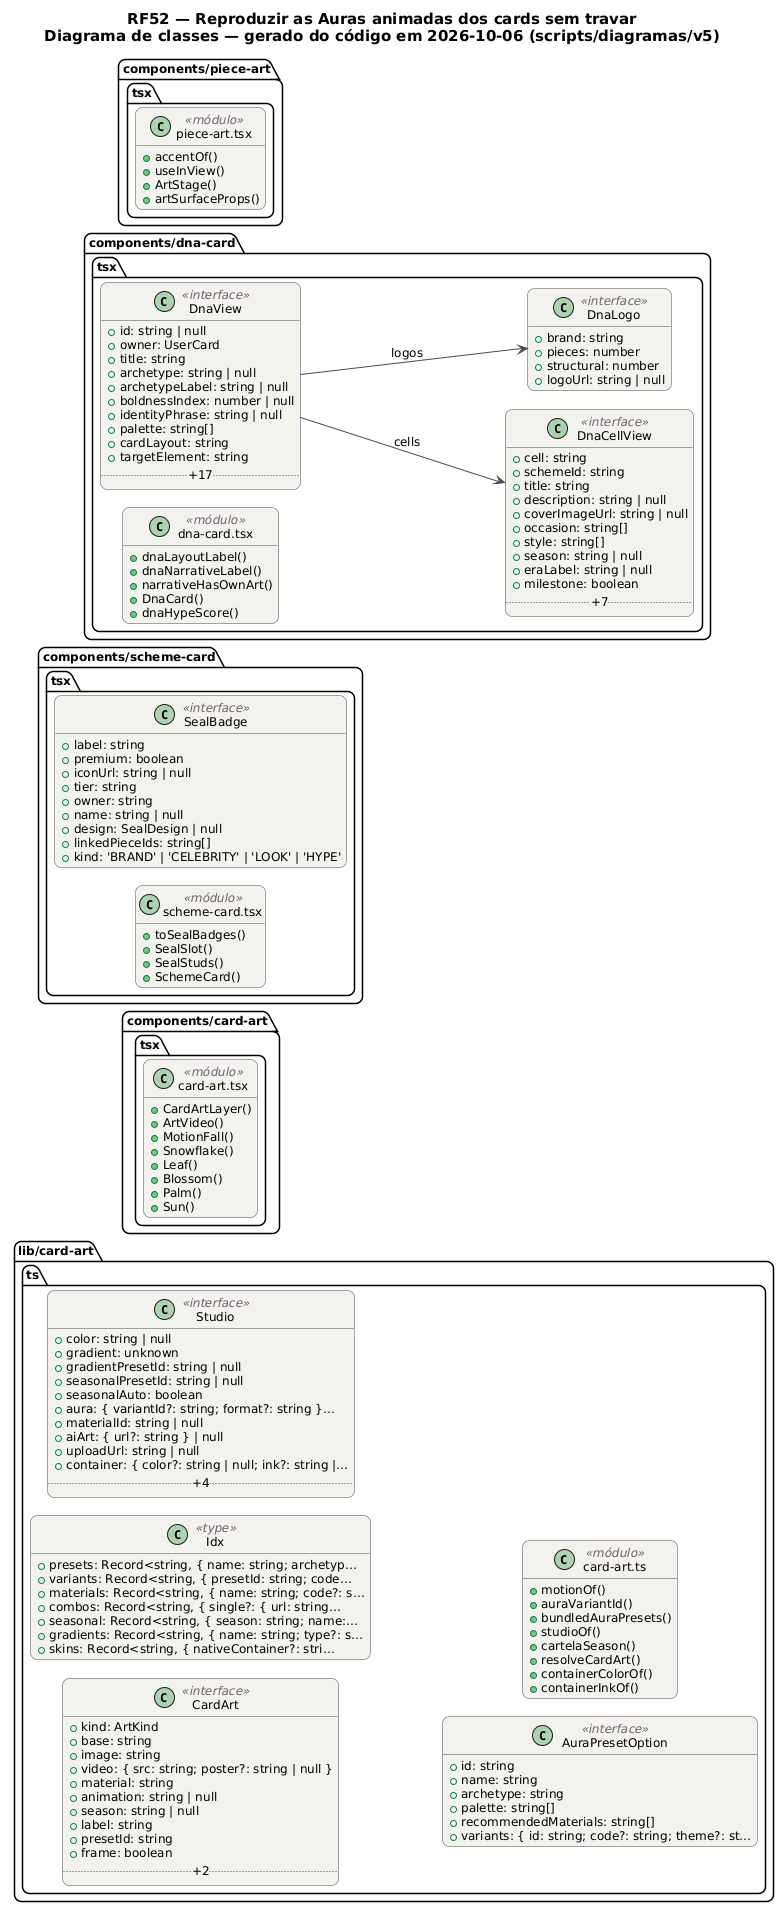

The diagram above was rendered by PlantUML. Its source (embedded in the PNG):
@startuml RF52_Classes
!pragma layout smetana
skinparam backgroundColor #FFFFFF
skinparam shadowing false
skinparam defaultFontName "DejaVu Sans"
skinparam defaultFontSize 12
skinparam titleFontSize 15
skinparam roundcorner 14
skinparam ArrowColor #52606D
skinparam note {
  BackgroundColor #FFFDEB
  BorderColor #D8CE78
  FontColor #554F24
}
skinparam class {
  BackgroundColor #F4F2EF
  BorderColor #4A4852
  ArrowColor #4A4852
  StereotypeFontColor #6B6470
}
hide empty members
left to right direction
title RF52 — Reproduzir as Auras animadas dos cards sem travar\nDiagrama de classes — gerado do código em 2026-10-06 (scripts/diagramas/v5)

package "lib/card-art.ts" {
  class CardArt as "CardArt" <<interface>> {
    +kind: ArtKind
    +base: string
    +image: string
    +video: { src: string; poster?: string | null }
    +material: string
    +animation: string | null
    +season: string | null
    +label: string
    +presetId: string
    +frame: boolean
    .. +2 ..
  }
  class Idx as "Idx" <<type>> {
    +presets: Record<string, { name: string; archetyp…
    +variants: Record<string, { presetId: string; code…
    +materials: Record<string, { name: string; code?: s…
    +combos: Record<string, { single?: { url: string…
    +seasonal: Record<string, { season: string; name:…
    +gradients: Record<string, { name: string; type?: s…
    +skins: Record<string, { nativeContainer?: stri…
  }
  class Studio as "Studio" <<interface>> {
    +color: string | null
    +gradient: unknown
    +gradientPresetId: string | null
    +seasonalPresetId: string | null
    +seasonalAuto: boolean
    +aura: { variantId?: string; format?: string }…
    +materialId: string | null
    +aiArt: { url?: string } | null
    +uploadUrl: string | null
    +container: { color?: string | null; ink?: string |…
    .. +4 ..
  }
  class AuraPresetOption as "AuraPresetOption" <<interface>> {
    +id: string
    +name: string
    +archetype: string
    +palette: string[]
    +recommendedMaterials: string[]
    +variants: { id: string; code?: string; theme?: st…
  }
  class mod_card_art_ts as "card-art.ts" <<módulo>> {
    +motionOf()
    +auraVariantId()
    +bundledAuraPresets()
    +studioOf()
    +cartelaSeason()
    +resolveCardArt()
    +containerColorOf()
    +containerInkOf()
  }
}
package "components/card-art.tsx" {
  class mod_card_art_tsx as "card-art.tsx" <<módulo>> {
    +CardArtLayer()
    +ArtVideo()
    +MotionFall()
    +Snowflake()
    +Leaf()
    +Blossom()
    +Palm()
    +Sun()
  }
}
package "components/scheme-card.tsx" {
  class SealBadge as "SealBadge" <<interface>> {
    +label: string
    +premium: boolean
    +iconUrl: string | null
    +tier: string
    +owner: string
    +name: string | null
    +design: SealDesign | null
    +linkedPieceIds: string[]
    +kind: 'BRAND' | 'CELEBRITY' | 'LOOK' | 'HYPE'
  }
  class mod_scheme_card_tsx as "scheme-card.tsx" <<módulo>> {
    +toSealBadges()
    +SealSlot()
    +SealStuds()
    +SchemeCard()
  }
}
package "components/dna-card.tsx" {
  class DnaView as "DnaView" <<interface>> {
    +id: string | null
    +owner: UserCard
    +title: string
    +archetype: string | null
    +archetypeLabel: string | null
    +boldnessIndex: number | null
    +identityPhrase: string | null
    +palette: string[]
    +cardLayout: string
    +targetElement: string
    .. +17 ..
  }
  class DnaCellView as "DnaCellView" <<interface>> {
    +cell: string
    +schemeId: string
    +title: string
    +description: string | null
    +coverImageUrl: string | null
    +occasion: string[]
    +style: string[]
    +season: string | null
    +eraLabel: string | null
    +milestone: boolean
    .. +7 ..
  }
  class DnaLogo as "DnaLogo" <<interface>> {
    +brand: string
    +pieces: number
    +structural: number
    +logoUrl: string | null
  }
  class mod_dna_card_tsx as "dna-card.tsx" <<módulo>> {
    +dnaLayoutLabel()
    +dnaNarrativeLabel()
    +narrativeHasOwnArt()
    +DnaCard()
    +dnaHypeScore()
  }
}
package "components/piece-art.tsx" {
  class mod_piece_art_tsx as "piece-art.tsx" <<módulo>> {
    +accentOf()
    +useInView()
    +ArtStage()
    +artSurfaceProps()
  }
}
DnaView --> DnaCellView : cells
DnaView --> DnaLogo : logos
@enduml